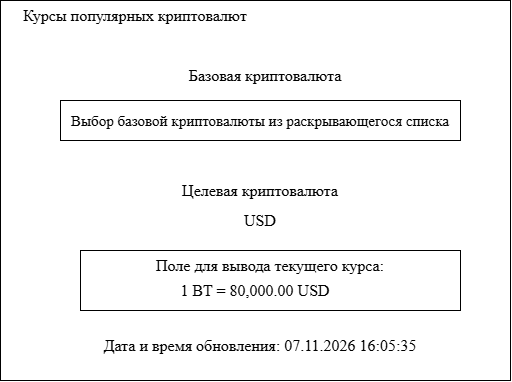

The diagram above was exported from draw.io. Its source (the exported page's mxGraphModel, read from the mxfile embedded in the PNG):
<mxGraphModel dx="1003" dy="1139" grid="1" gridSize="10" guides="1" tooltips="1" connect="1" arrows="1" fold="1" page="1" pageScale="1" pageWidth="827" pageHeight="1169" math="0" shadow="0">
  <root>
    <mxCell id="0" />
    <mxCell id="1" parent="0" />
    <mxCell id="0rQsYDVGVV30oPgtuKRO-2" parent="1" style="rounded=0;whiteSpace=wrap;html=1;" value="" vertex="1">
      <mxGeometry height="380" width="510" x="70" y="240" as="geometry" />
    </mxCell>
    <mxCell id="0rQsYDVGVV30oPgtuKRO-3" parent="1" style="text;html=1;whiteSpace=wrap;strokeColor=none;fillColor=none;align=center;verticalAlign=middle;rounded=0;" value="&lt;span style=&quot;font-size:12.0pt;font-family:&amp;quot;Times New Roman&amp;quot;,serif;&lt;br/&gt;mso-fareast-font-family:Aptos;mso-fareast-theme-font:minor-latin;mso-bidi-theme-font:&lt;br/&gt;minor-bidi;mso-ansi-language:RU;mso-fareast-language:EN-US;mso-bidi-language:&lt;br/&gt;AR-SA&quot;&gt;Курсы популярных криптовалют&lt;/span&gt;" vertex="1">
      <mxGeometry height="30" width="270" x="70" y="240" as="geometry" />
    </mxCell>
    <mxCell id="0rQsYDVGVV30oPgtuKRO-4" parent="1" style="rounded=0;whiteSpace=wrap;html=1;" value="&lt;font style=&quot;font-size: 15px;&quot; face=&quot;Times New Roman&quot;&gt;Выбор базовой криптовалюты из раскрывающегося списка&lt;/font&gt;" vertex="1">
      <mxGeometry height="40" width="400" x="130" y="340" as="geometry" />
    </mxCell>
    <mxCell id="0rQsYDVGVV30oPgtuKRO-5" parent="1" style="text;html=1;whiteSpace=wrap;strokeColor=none;fillColor=none;align=center;verticalAlign=middle;rounded=0;" value="&lt;span style=&quot;font-size:12.0pt;font-family:&amp;quot;Times New Roman&amp;quot;,serif;&amp;lt;br/&amp;gt;mso-fareast-font-family:Aptos;mso-fareast-theme-font:minor-latin;mso-bidi-theme-font:&amp;lt;br/&amp;gt;minor-bidi;mso-ansi-language:RU;mso-fareast-language:EN-US;mso-bidi-language:&amp;lt;br/&amp;gt;AR-SA&quot;&gt;Базовая криптовалюта&lt;/span&gt;" vertex="1">
      <mxGeometry height="30" width="270" x="200" y="300" as="geometry" />
    </mxCell>
    <mxCell id="0rQsYDVGVV30oPgtuKRO-6" parent="1" style="text;html=1;whiteSpace=wrap;strokeColor=none;fillColor=none;align=center;verticalAlign=middle;rounded=0;" value="&lt;span style=&quot;font-size:12.0pt;font-family:&amp;quot;Times New Roman&amp;quot;,serif;&amp;lt;br/&amp;gt;mso-fareast-font-family:Aptos;mso-fareast-theme-font:minor-latin;mso-bidi-theme-font:&amp;lt;br/&amp;gt;minor-bidi;mso-ansi-language:RU;mso-fareast-language:EN-US;mso-bidi-language:&amp;lt;br/&amp;gt;AR-SA&quot;&gt;Целевая криптовалюта&lt;/span&gt;" vertex="1">
      <mxGeometry height="30" width="270" x="195" y="415" as="geometry" />
    </mxCell>
    <mxCell id="0rQsYDVGVV30oPgtuKRO-7" parent="1" style="text;html=1;whiteSpace=wrap;strokeColor=none;fillColor=none;align=center;verticalAlign=middle;rounded=0;" value="&lt;span style=&quot;font-size:12.0pt;font-family:&amp;quot;Times New Roman&amp;quot;,serif;&amp;lt;br/&amp;gt;mso-fareast-font-family:Aptos;mso-fareast-theme-font:minor-latin;mso-bidi-theme-font:&amp;lt;br/&amp;gt;minor-bidi;mso-ansi-language:RU;mso-fareast-language:EN-US;mso-bidi-language:&amp;lt;br/&amp;gt;AR-SA&quot;&gt;USD&lt;/span&gt;" vertex="1">
      <mxGeometry height="30" width="270" x="195" y="445" as="geometry" />
    </mxCell>
    <mxCell id="0rQsYDVGVV30oPgtuKRO-8" parent="1" style="rounded=0;whiteSpace=wrap;html=1;" value="" vertex="1">
      <mxGeometry height="60" width="380" x="150" y="490" as="geometry" />
    </mxCell>
    <mxCell id="0rQsYDVGVV30oPgtuKRO-9" parent="1" style="text;html=1;whiteSpace=wrap;strokeColor=none;fillColor=none;align=center;verticalAlign=middle;rounded=0;" value="&lt;span style=&quot;font-size:12.0pt;font-family:&amp;quot;Times New Roman&amp;quot;,serif;&amp;lt;br/&amp;gt;mso-fareast-font-family:Aptos;mso-fareast-theme-font:minor-latin;mso-bidi-theme-font:&amp;lt;br/&amp;gt;minor-bidi;mso-ansi-language:RU;mso-fareast-language:EN-US;mso-bidi-language:&amp;lt;br/&amp;gt;AR-SA&quot;&gt;Поле для вывода текущего курса:&lt;/span&gt;" vertex="1">
      <mxGeometry height="30" width="270" x="205" y="490" as="geometry" />
    </mxCell>
    <mxCell id="0rQsYDVGVV30oPgtuKRO-10" parent="1" style="text;html=1;whiteSpace=wrap;strokeColor=none;fillColor=none;align=center;verticalAlign=middle;rounded=0;" value="&lt;span style=&quot;font-size:12.0pt;font-family:&amp;quot;Times New Roman&amp;quot;,serif;&amp;lt;br/&amp;gt;mso-fareast-font-family:Aptos;mso-fareast-theme-font:minor-latin;mso-bidi-theme-font:&amp;lt;br/&amp;gt;minor-bidi;mso-ansi-language:RU;mso-fareast-language:EN-US;mso-bidi-language:&amp;lt;br/&amp;gt;AR-SA&quot;&gt;1 BT = 80,000.00 USD&lt;/span&gt;" vertex="1">
      <mxGeometry height="30" width="270" x="190" y="515" as="geometry" />
    </mxCell>
    <mxCell id="0rQsYDVGVV30oPgtuKRO-11" parent="1" style="text;html=1;whiteSpace=wrap;strokeColor=none;fillColor=none;align=center;verticalAlign=middle;rounded=0;" value="&lt;font face=&quot;Times New Roman, serif&quot;&gt;&lt;span style=&quot;font-size: 16px;&quot;&gt;Дата и время обновления: 07.11.2026 16:05:35&lt;/span&gt;&lt;/font&gt;" vertex="1">
      <mxGeometry height="30" width="370" x="145" y="570" as="geometry" />
    </mxCell>
  </root>
</mxGraphModel>